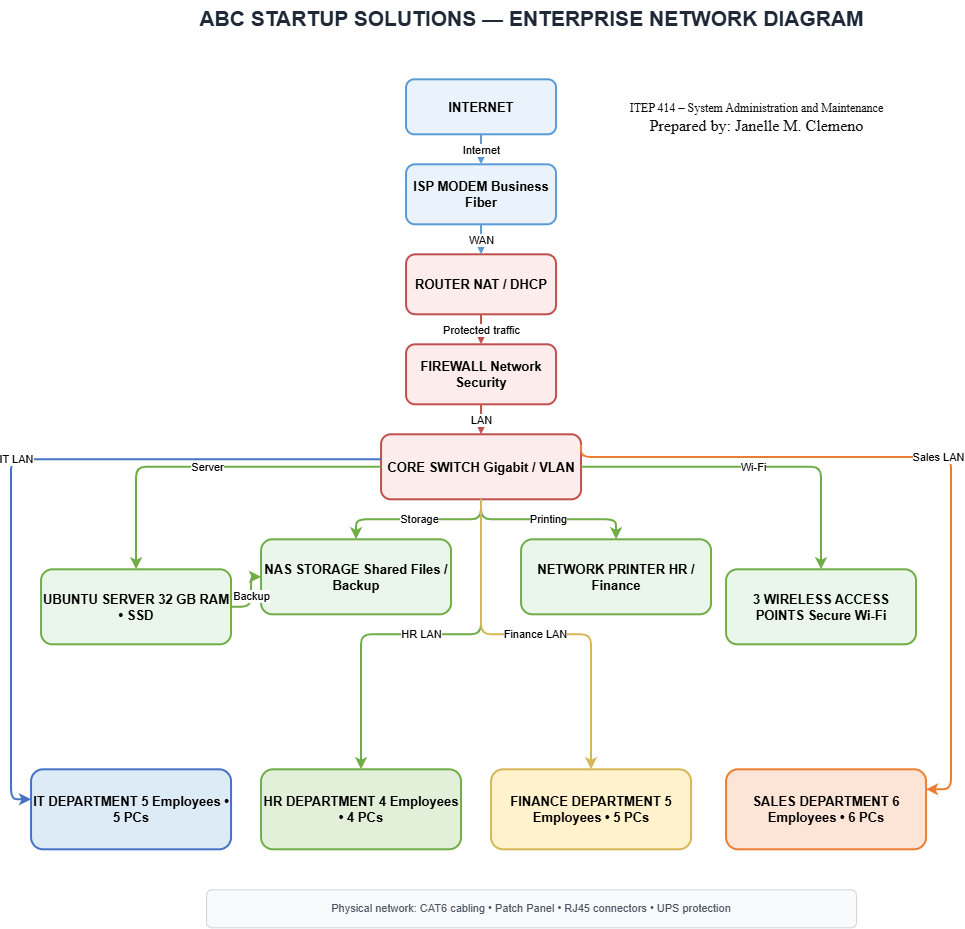

The diagram above was exported from draw.io. Its source (the exported page's mxGraphModel, read from the mxfile embedded in the PNG):
<mxGraphModel dx="1212" dy="661" grid="1" gridSize="10" guides="1" tooltips="1" connect="1" arrows="1" fold="1" page="1" pageScale="1" pageWidth="1100" pageHeight="1000" math="0" shadow="0">
  <root>
    <mxCell id="0" />
    <mxCell id="1" parent="0" />
    <mxCell id="title" parent="1" style="text;html=1;strokeColor=none;fillColor=none;fontSize=21;fontStyle=1;fontColor=#1F2937;align=center;" value="ABC STARTUP SOLUTIONS — ENTERPRISE NETWORK DIAGRAM" vertex="1">
      <mxGeometry height="35" width="760" x="220" y="20" as="geometry" />
    </mxCell>
    <mxCell id="student" parent="1" style="text;html=1;strokeColor=none;fillColor=none;fontSize=11;fontColor=#6B7280;align=center;" value="&lt;font style=&quot;color: rgb(11, 11, 11); font-size: 12px;&quot; face=&quot;Times New Roman&quot;&gt;&lt;span style=&quot;line-height: 115%;&quot;&gt;ITEP 414 – System Administration and Maintenance&lt;/span&gt;&lt;/font&gt;&lt;div&gt;&lt;font style=&quot;color: rgb(11, 11, 11);&quot; face=&quot;Times New Roman&quot; size=&quot;3&quot;&gt;Prepared by: Janelle M. Clemeno&lt;/font&gt;&lt;/div&gt;" vertex="1">
      <mxGeometry height="25" width="110" x="770" y="115" as="geometry" />
    </mxCell>
    <mxCell id="internet" parent="1" style="rounded=1;whiteSpace=wrap;html=1;fillColor=#EAF3FB;strokeColor=#5B9BD5;strokeWidth=2;fontSize=13;fontStyle=1;align=center;verticalAlign=middle;" value="INTERNET" vertex="1">
      <mxGeometry height="55" width="150" x="475" y="100" as="geometry" />
    </mxCell>
    <mxCell id="modem" parent="1" style="rounded=1;whiteSpace=wrap;html=1;fillColor=#EAF3FB;strokeColor=#5B9BD5;strokeWidth=2;fontSize=13;fontStyle=1;align=center;verticalAlign=middle;" value="ISP MODEM Business Fiber" vertex="1">
      <mxGeometry height="60" width="150" x="475" y="185" as="geometry" />
    </mxCell>
    <mxCell id="router" parent="1" style="rounded=1;whiteSpace=wrap;html=1;fillColor=#FCECEC;strokeColor=#C0504D;strokeWidth=2;fontSize=13;fontStyle=1;align=center;verticalAlign=middle;" value="ROUTER NAT / DHCP" vertex="1">
      <mxGeometry height="60" width="150" x="475" y="275" as="geometry" />
    </mxCell>
    <mxCell id="firewall" parent="1" style="rounded=1;whiteSpace=wrap;html=1;fillColor=#FCECEC;strokeColor=#C0504D;strokeWidth=2;fontSize=13;fontStyle=1;align=center;verticalAlign=middle;" value="FIREWALL Network Security" vertex="1">
      <mxGeometry height="60" width="150" x="475" y="365" as="geometry" />
    </mxCell>
    <mxCell id="switch" parent="1" style="rounded=1;whiteSpace=wrap;html=1;fillColor=#FCECEC;strokeColor=#C0504D;strokeWidth=2;fontSize=13;fontStyle=1;align=center;verticalAlign=middle;" value="CORE SWITCH Gigabit / VLAN" vertex="1">
      <mxGeometry height="65" width="200" x="450" y="455" as="geometry" />
    </mxCell>
    <mxCell id="server" parent="1" style="rounded=1;whiteSpace=wrap;html=1;fillColor=#EAF6EA;strokeColor=#70AD47;strokeWidth=2;fontSize=13;fontStyle=1;align=center;verticalAlign=middle;" value="UBUNTU SERVER 32 GB RAM • SSD" vertex="1">
      <mxGeometry height="75" width="190" x="110" y="590" as="geometry" />
    </mxCell>
    <mxCell id="nas" parent="1" style="rounded=1;whiteSpace=wrap;html=1;fillColor=#EAF6EA;strokeColor=#70AD47;strokeWidth=2;fontSize=13;fontStyle=1;align=center;verticalAlign=middle;" value="NAS STORAGE Shared Files / Backup" vertex="1">
      <mxGeometry height="75" width="190" x="330" y="560" as="geometry" />
    </mxCell>
    <mxCell id="printer" parent="1" style="rounded=1;whiteSpace=wrap;html=1;fillColor=#EAF6EA;strokeColor=#70AD47;strokeWidth=2;fontSize=13;fontStyle=1;align=center;verticalAlign=middle;" value="NETWORK PRINTER HR / Finance" vertex="1">
      <mxGeometry height="75" width="190" x="590" y="560" as="geometry" />
    </mxCell>
    <mxCell id="ap" parent="1" style="rounded=1;whiteSpace=wrap;html=1;fillColor=#EAF6EA;strokeColor=#70AD47;strokeWidth=2;fontSize=13;fontStyle=1;align=center;verticalAlign=middle;" value="3 WIRELESS ACCESS POINTS Secure Wi-Fi" vertex="1">
      <mxGeometry height="75" width="190" x="795" y="590" as="geometry" />
    </mxCell>
    <mxCell id="it" parent="1" style="rounded=1;whiteSpace=wrap;html=1;fillColor=#DDEBF7;strokeColor=#4472C4;strokeWidth=2;fontSize=13;fontStyle=1;align=center;verticalAlign=middle;" value="IT DEPARTMENT 5 Employees • 5 PCs" vertex="1">
      <mxGeometry height="80" width="200" x="100" y="790" as="geometry" />
    </mxCell>
    <mxCell id="hr" parent="1" style="rounded=1;whiteSpace=wrap;html=1;fillColor=#E2F0D9;strokeColor=#70AD47;strokeWidth=2;fontSize=13;fontStyle=1;align=center;verticalAlign=middle;" value="HR DEPARTMENT 4 Employees • 4 PCs" vertex="1">
      <mxGeometry height="80" width="200" x="330" y="790" as="geometry" />
    </mxCell>
    <mxCell id="finance" parent="1" style="rounded=1;whiteSpace=wrap;html=1;fillColor=#FFF2CC;strokeColor=#D6B656;strokeWidth=2;fontSize=13;fontStyle=1;align=center;verticalAlign=middle;" value="FINANCE DEPARTMENT 5 Employees • 5 PCs" vertex="1">
      <mxGeometry height="80" width="200" x="560" y="790" as="geometry" />
    </mxCell>
    <mxCell id="sales" parent="1" style="rounded=1;whiteSpace=wrap;html=1;fillColor=#FCE4D6;strokeColor=#ED7D31;strokeWidth=2;fontSize=13;fontStyle=1;align=center;verticalAlign=middle;" value="SALES DEPARTMENT 6 Employees • 6 PCs" vertex="1">
      <mxGeometry height="80" width="200" x="795" y="790" as="geometry" />
    </mxCell>
    <mxCell id="note" parent="1" style="rounded=1;whiteSpace=wrap;html=1;fillColor=#F9FAFB;strokeColor=#D1D5DB;fontSize=11;fontColor=#4B5563;align=center;" value="Physical network: CAT6 cabling • Patch Panel • RJ45 connectors • UPS protection" vertex="1">
      <mxGeometry height="38" width="650" x="275" y="910" as="geometry" />
    </mxCell>
    <mxCell id="e1" edge="1" parent="1" source="internet" style="edgeStyle=orthogonalEdgeStyle;rounded=1;orthogonalLoop=1;jettySize=auto;html=1;strokeWidth=2;strokeColor=#5B9BD5;endArrow=classic;" target="modem" value="Internet">
      <mxGeometry relative="1" as="geometry" />
    </mxCell>
    <mxCell id="e2" edge="1" parent="1" source="modem" style="edgeStyle=orthogonalEdgeStyle;rounded=1;orthogonalLoop=1;jettySize=auto;html=1;strokeWidth=2;strokeColor=#5B9BD5;endArrow=classic;" target="router" value="WAN">
      <mxGeometry relative="1" as="geometry" />
    </mxCell>
    <mxCell id="e3" edge="1" parent="1" source="router" style="edgeStyle=orthogonalEdgeStyle;rounded=1;orthogonalLoop=1;jettySize=auto;html=1;strokeWidth=2;strokeColor=#C0504D;endArrow=classic;" target="firewall" value="Protected traffic">
      <mxGeometry relative="1" as="geometry" />
    </mxCell>
    <mxCell id="e4" edge="1" parent="1" source="firewall" style="edgeStyle=orthogonalEdgeStyle;rounded=1;orthogonalLoop=1;jettySize=auto;html=1;strokeWidth=2;strokeColor=#C0504D;endArrow=classic;" target="switch" value="LAN">
      <mxGeometry relative="1" as="geometry" />
    </mxCell>
    <mxCell id="e5" edge="1" parent="1" source="switch" style="edgeStyle=orthogonalEdgeStyle;rounded=1;orthogonalLoop=1;jettySize=auto;html=1;strokeWidth=2;strokeColor=#70AD47;endArrow=classic;" target="server" value="Server">
      <mxGeometry relative="1" as="geometry" />
    </mxCell>
    <mxCell id="e6" edge="1" parent="1" source="switch" style="edgeStyle=orthogonalEdgeStyle;rounded=1;orthogonalLoop=1;jettySize=auto;html=1;strokeWidth=2;strokeColor=#70AD47;endArrow=classic;" target="nas" value="Storage">
      <mxGeometry relative="1" as="geometry" />
    </mxCell>
    <mxCell id="e7" edge="1" parent="1" source="switch" style="edgeStyle=orthogonalEdgeStyle;rounded=1;orthogonalLoop=1;jettySize=auto;html=1;strokeWidth=2;strokeColor=#70AD47;endArrow=classic;" target="printer" value="Printing">
      <mxGeometry relative="1" as="geometry" />
    </mxCell>
    <mxCell id="e8" edge="1" parent="1" source="switch" style="edgeStyle=orthogonalEdgeStyle;rounded=1;orthogonalLoop=1;jettySize=auto;html=1;strokeWidth=2;strokeColor=#70AD47;endArrow=classic;" target="ap" value="Wi-Fi">
      <mxGeometry relative="1" as="geometry" />
    </mxCell>
    <mxCell id="e9" edge="1" parent="1" style="edgeStyle=orthogonalEdgeStyle;rounded=1;orthogonalLoop=1;jettySize=auto;html=1;strokeWidth=2;strokeColor=#4472C4;endArrow=classic;" value="IT LAN">
      <mxGeometry relative="1" as="geometry">
        <Array as="points">
          <mxPoint x="80" y="480" />
          <mxPoint x="80" y="820" />
        </Array>
        <mxPoint x="450" y="480.0000000000002" as="sourcePoint" />
        <mxPoint x="100" y="820.0000000000002" as="targetPoint" />
      </mxGeometry>
    </mxCell>
    <mxCell id="e10" edge="1" parent="1" source="switch" style="edgeStyle=orthogonalEdgeStyle;rounded=1;orthogonalLoop=1;jettySize=auto;html=1;strokeWidth=2;strokeColor=#70AD47;endArrow=classic;" target="hr" value="HR LAN">
      <mxGeometry relative="1" as="geometry" />
    </mxCell>
    <mxCell id="e11" edge="1" parent="1" source="switch" style="edgeStyle=orthogonalEdgeStyle;rounded=1;orthogonalLoop=1;jettySize=auto;html=1;strokeWidth=2;strokeColor=#D6B656;endArrow=classic;" target="finance" value="Finance LAN">
      <mxGeometry relative="1" as="geometry" />
    </mxCell>
    <mxCell id="e12" edge="1" parent="1" style="edgeStyle=orthogonalEdgeStyle;rounded=1;orthogonalLoop=1;jettySize=auto;html=1;strokeWidth=2;strokeColor=#ED7D31;endArrow=classic;entryX=1;entryY=0.25;entryDx=0;entryDy=0;exitX=1;exitY=0.5;exitDx=0;exitDy=0;" target="sales" value="Sales LAN">
      <mxGeometry relative="1" as="geometry">
        <Array as="points">
          <mxPoint x="650" y="477.76" />
          <mxPoint x="1020" y="477.76" />
          <mxPoint x="1020" y="810" />
        </Array>
        <mxPoint x="650" y="465.2600000000002" as="sourcePoint" />
        <mxPoint x="994.2000000000003" y="789.9999999999998" as="targetPoint" />
      </mxGeometry>
    </mxCell>
    <mxCell id="e13" edge="1" parent="1" source="server" style="edgeStyle=orthogonalEdgeStyle;rounded=1;orthogonalLoop=1;jettySize=auto;html=1;strokeWidth=2;strokeColor=#70AD47;endArrow=classic;" target="nas" value="Backup">
      <mxGeometry relative="1" as="geometry" />
    </mxCell>
  </root>
</mxGraphModel>